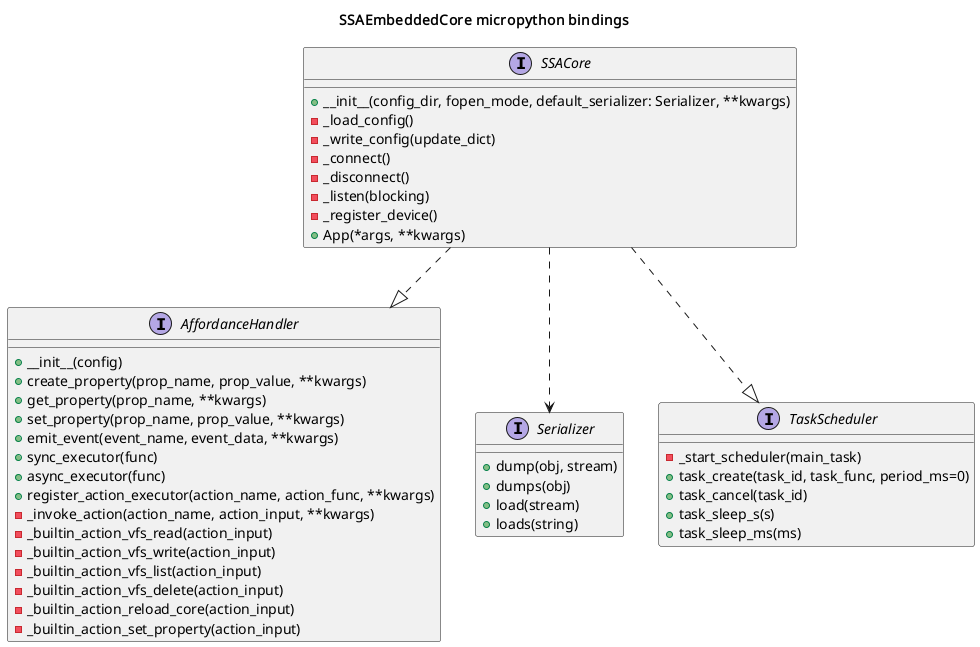

The diagram above was rendered by PlantUML. Its source (embedded in the PNG):
@startuml

title SSAEmbeddedCore micropython bindings

interface AffordanceHandler {
  +__init__(config)
  +create_property(prop_name, prop_value, **kwargs)
  +get_property(prop_name, **kwargs)
  +set_property(prop_name, prop_value, **kwargs)
  +emit_event(event_name, event_data, **kwargs)
  +sync_executor(func)
  +async_executor(func)
  +register_action_executor(action_name, action_func, **kwargs)
  -_invoke_action(action_name, action_input, **kwargs)
  -_builtin_action_vfs_read(action_input)
  -_builtin_action_vfs_write(action_input)
  -_builtin_action_vfs_list(action_input)
  -_builtin_action_vfs_delete(action_input)
  -_builtin_action_reload_core(action_input)
  -_builtin_action_set_property(action_input)
}

interface Serializer {
  +dump(obj, stream)
  +dumps(obj)
  +load(stream)
  +loads(string)
}

interface TaskScheduler {
  -_start_scheduler(main_task)
  +task_create(task_id, task_func, period_ms=0)
  +task_cancel(task_id)
  +task_sleep_s(s)
  +task_sleep_ms(ms)
}

Interface SSACore {
  +__init__(config_dir, fopen_mode, default_serializer: Serializer, **kwargs)
  -_load_config()
  -_write_config(update_dict)
  -_connect()
  -_disconnect()
  -_listen(blocking)
  -_register_device()
  +App(*args, **kwargs)
}

SSACore ..|> AffordanceHandler
SSACore ..|> TaskScheduler
SSACore ..> Serializer

@enduml